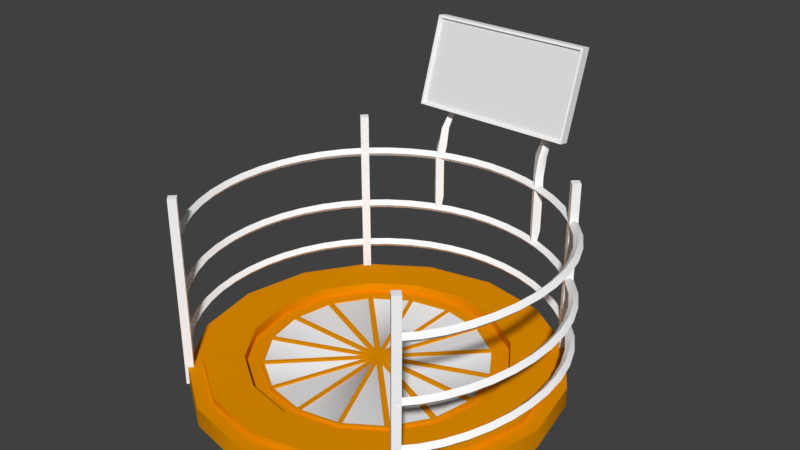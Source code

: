 # Source: Teleportation_pad1_1_.blend  (saved by Blender 2.78.0; exported with 4.5.12 LTS)
import bpy
from mathutils import Matrix  # noqa: F401  (used for matrix-valued properties, if any)

bpy.ops.wm.read_factory_settings(use_empty=True)
scene = bpy.context.scene
scene.name = 'Scene'

# ---- collections
col_collection_1 = bpy.data.collections.new('Collection 1'); scene.collection.children.link(col_collection_1)

# ---- materials (node trees are filled in below, after node groups)
mat_screen_frame = bpy.data.materials.new('Screen_Frame')
mat_screen_frame.alpha_threshold = 0.0
mat_screen_frame.use_transparent_shadow = False
mat_screen_frame.diffuse_color = (1.0, 1.0, 1.0, 1.0)
mat_screen_frame.roughness = 0.5
mat_screen = bpy.data.materials.new('Screen')
mat_screen.alpha_threshold = 0.0
mat_screen.use_transparent_shadow = False
mat_screen.roughness = 0.5
mat_tubing = bpy.data.materials.new('Tubing')
mat_tubing.alpha_threshold = 0.0
mat_tubing.use_transparent_shadow = False
mat_tubing.diffuse_color = (1.0, 1.0, 1.0, 1.0)
mat_tubing.roughness = 0.5
mat_tubing.specular_intensity = 1.0
mat_platform = bpy.data.materials.new('platform')
mat_platform.alpha_threshold = 0.0
mat_platform.use_transparent_shadow = False
mat_platform.diffuse_color = (0.8, 0.2911, 0.0, 1.0)
mat_platform.roughness = 0.5
mat_platform.specular_intensity = 1.0
mat_lights = bpy.data.materials.new('Lights')
mat_lights.alpha_threshold = 0.0
mat_lights.use_transparent_shadow = False
mat_lights.roughness = 0.5

# ---- material node trees

# ---- world
world_world = bpy.data.worlds.new('World'); scene.world = world_world
world_world.color = (0.05088, 0.05088, 0.05088)
world_world.use_sun_shadow = False
world_world.sun_shadow_jitter_overblur = 0.0
world_world.cycles.sampling_method = 'MANUAL'

# ---- meshes
me_cube_001 = bpy.data.meshes.new('Cube.001')
me_cube_001.from_pydata([(-0.3996, -0.0712, -0.207), (-0.3996, 0.03162, 0.2148), (-0.4119, -0.03371, -0.2288), (-0.4119, 0.07492, 0.2168), (0.3996, -0.0712, -0.207), (0.3996, 0.03162, 0.2148), (0.4119, -0.03371, -0.2288), (0.4119, 0.07492, 0.2168), (-0.4119, -0.07411, -0.2189), (-0.4119, 0.03453, 0.2267), (0.4119, 0.03453, 0.2267), (0.4119, -0.07411, -0.2189), (-0.3996, -0.06165, -0.2093), (-0.3996, 0.04117, 0.2124), (0.3996, 0.04117, 0.2124), (0.3996, -0.06165, -0.2093)], [], [(8, 9, 3, 2), (2, 3, 7, 6), (6, 7, 10, 11), (0, 4, 15, 12), (2, 6, 11, 8), (7, 3, 9, 10), (0, 1, 9, 8), (5, 4, 11, 10), (4, 0, 8, 11), (1, 5, 10, 9), (15, 14, 13, 12), (1, 0, 12, 13), (5, 1, 13, 14), (4, 5, 14, 15)])
me_cube_001.polygons.foreach_set('material_index', [0, 0, 0, 0, 0, 0, 0, 0, 0, 0, 1, 0, 0, 0])
me_cube_001.materials.append(mat_screen_frame)
me_cube_001.materials.append(mat_screen)
me_cube_001.use_remesh_preserve_volume = False
me_cube_001.use_remesh_preserve_attributes = False
me_cube_001.use_mirror_vertex_groups = False
me_cube_001.update()
me_mesh = bpy.data.meshes.new('Mesh')
me_mesh.from_pydata([(-0.2696, 0.8872, 0.9575), (-0.3033, 0.8699, 0.9511), (-0.3217, 0.9122, 0.9514), (-0.2926, 0.937, 0.9606), (-0.274, 0.8763, 0.8574), (-0.3042, 0.8453, 0.8567), (-0.3341, 0.8739, 0.8565), (-0.3042, 0.9051, 0.8576), (-0.2812, 0.8644, 0.7862), (-0.311, 0.8346, 0.7861), (-0.3407, 0.8644, 0.786), (-0.311, 0.8942, 0.7861), (-0.2809, 0.8644, 0.7111), (-0.3107, 0.8346, 0.711), (-0.3404, 0.8644, 0.7109), (-0.3107, 0.8942, 0.711), (-0.2805, 0.8644, 0.6358), (-0.3103, 0.8346, 0.6357), (-0.3401, 0.8644, 0.6356), (-0.3103, 0.8942, 0.6357), (-0.2801, 0.8644, 0.5604), (-0.3099, 0.8346, 0.5603), (-0.3396, 0.8644, 0.5602), (-0.3099, 0.8942, 0.5603), (-0.2909, 0.8547, 0.4851), (-0.3094, 0.8361, 0.4851), (-0.328, 0.8547, 0.485), (-0.3094, 0.8732, 0.4851), (-0.2853, 1.095, 1.225), (-0.2805, 1.07, 1.237), (-0.2977, 1.095, 1.245), (-0.3027, 1.12, 1.232), (-0.1627, 1.235, 1.271), (-0.15, 1.21, 1.284), (-0.1676, 1.235, 1.294), (-0.1804, 1.261, 1.28), (0.2703, 0.8895, 0.9575), (0.3025, 0.8695, 0.9511), (0.3243, 0.9101, 0.9514), (0.2973, 0.9372, 0.9606), (0.274, 0.8763, 0.8574), (0.3042, 0.8453, 0.8567), (0.3341, 0.8739, 0.8565), (0.3042, 0.9051, 0.8576), (0.2812, 0.8644, 0.7862), (0.311, 0.8346, 0.7861), (0.3407, 0.8644, 0.786), (0.311, 0.8942, 0.7861), (0.2809, 0.8644, 0.7111), (0.3107, 0.8346, 0.711), (0.3404, 0.8644, 0.7109), (0.3107, 0.8942, 0.711), (0.2805, 0.8644, 0.6358), (0.3103, 0.8346, 0.6357), (0.3401, 0.8644, 0.6356), (0.3103, 0.8942, 0.6357), (0.2801, 0.8644, 0.5604), (0.3099, 0.8346, 0.5603), (0.3396, 0.8644, 0.5602), (0.3099, 0.8942, 0.5603), (0.2909, 0.8547, 0.4851), (0.3094, 0.8361, 0.4851), (0.328, 0.8547, 0.485), (0.3094, 0.8732, 0.4851), (0.2853, 1.095, 1.225), (0.2805, 1.07, 1.237), (0.2977, 1.095, 1.245), (0.3027, 1.12, 1.232), (0.1627, 1.235, 1.271), (0.15, 1.21, 1.284), (0.1676, 1.235, 1.294), (0.1804, 1.261, 1.28), (3.871e-10, 1.235, 1.271), (3.871e-10, 1.235, 1.294), (3.871e-10, 1.261, 1.28), (-0.6554, -0.6472, 0.5097), (-0.6389, -0.6311, 0.4867), (-0.6554, -0.6472, 0.4637), (-0.6718, -0.6632, 0.4867), (-0.7347, -0.5539, 0.5097), (-0.7162, -0.5402, 0.4867), (-0.7347, -0.5539, 0.4637), (-0.7532, -0.5676, 0.4867), (-0.7994, -0.4525, 0.5097), (-0.7793, -0.4414, 0.4867), (-0.7994, -0.4525, 0.4637), (-0.8196, -0.4635, 0.4867), (-0.8496, -0.3445, 0.5097), (-0.8282, -0.3362, 0.4867), (-0.8496, -0.3445, 0.4637), (-0.871, -0.3529, 0.4867), (-0.8852, -0.2318, 0.5097), (-0.8629, -0.2263, 0.4867), (-0.8852, -0.2318, 0.4637), (-0.9075, -0.2373, 0.4867), (-0.9063, -0.1158, 0.5097), (-0.8834, -0.1131, 0.4867), (-0.9063, -0.1158, 0.4637), (-0.9291, -0.1185, 0.4867), (-0.9128, 0.001661, 0.5097), (-0.8898, 0.00152, 0.4867), (-0.9128, 0.001661, 0.4637), (-0.9358, 0.001801, 0.4867), (-0.9049, 0.1191, 0.5097), (-0.8821, 0.1161, 0.4867), (-0.9049, 0.1191, 0.4637), (-0.9277, 0.1221, 0.4867), (-0.8824, 0.2348, 0.5097), (-0.8601, 0.229, 0.4867), (-0.8824, 0.2348, 0.4637), (-0.9046, 0.2406, 0.4867), (-0.8454, 0.3471, 0.5097), (-0.8241, 0.3385, 0.4867), (-0.8454, 0.3471, 0.4637), (-0.8667, 0.3557, 0.4867), (-0.7939, 0.4544, 0.5097), (-0.7739, 0.4431, 0.4867), (-0.7939, 0.4544, 0.4637), (-0.8139, 0.4657, 0.4867), (-0.728, 0.555, 0.5097), (-0.7096, 0.5412, 0.4867), (-0.728, 0.555, 0.4637), (-0.7463, 0.5689, 0.4867), (-0.6475, 0.6474, 0.5097), (-0.6313, 0.6311, 0.4867), (-0.6475, 0.6474, 0.4637), (-0.6638, 0.6636, 0.4867), (-0.5556, 0.7278, 0.5097), (-0.5416, 0.7095, 0.4867), (-0.5556, 0.7278, 0.4637), (-0.5695, 0.7461, 0.4867), (-0.4559, 0.7937, 0.5097), (-0.4445, 0.7737, 0.4867), (-0.4559, 0.7937, 0.4637), (-0.4673, 0.8137, 0.4867), (-0.3499, 0.8451, 0.5097), (-0.3413, 0.8238, 0.4867), (-0.3499, 0.8451, 0.4637), (-0.3586, 0.8664, 0.4867), (-0.239, 0.8819, 0.5097), (-0.2332, 0.8596, 0.4867), (-0.239, 0.8819, 0.4637), (-0.2449, 0.9041, 0.4867), (-0.1247, 0.904, 0.5097), (-0.1218, 0.8812, 0.4867), (-0.1247, 0.904, 0.4637), (-0.1276, 0.9268, 0.4867), (-0.008255, 0.9115, 0.5097), (-0.00824, 0.8885, 0.4867), (-0.008255, 0.9115, 0.4637), (-0.00827, 0.9345, 0.4867), (0.1088, 0.9041, 0.5097), (0.106, 0.8813, 0.4867), (0.1088, 0.9041, 0.4637), (0.1117, 0.927, 0.4867), (0.2252, 0.882, 0.5097), (0.2195, 0.8597, 0.4867), (0.2252, 0.882, 0.4637), (0.2309, 0.9043, 0.4867), (0.3394, 0.845, 0.5097), (0.331, 0.8236, 0.4867), (0.3394, 0.845, 0.4637), (0.3478, 0.8664, 0.4867), (0.45, 0.7931, 0.5097), (0.439, 0.773, 0.4867), (0.45, 0.7931, 0.4637), (0.4611, 0.8133, 0.4867), (0.5557, 0.7263, 0.5097), (0.5422, 0.7077, 0.4867), (0.5557, 0.7263, 0.4637), (0.5692, 0.7449, 0.4867), (0.655, 0.6445, 0.5097), (0.6391, 0.6279, 0.4867), (0.655, 0.6445, 0.4637), (0.671, 0.661, 0.4867), (0.7404, 0.5488, 0.5097), (0.722, 0.535, 0.4867), (0.7404, 0.5488, 0.4637), (0.7589, 0.5625, 0.4867), (0.8062, 0.4422, 0.5097), (0.7857, 0.4317, 0.4867), (0.8062, 0.4422, 0.4637), (0.8267, 0.4526, 0.4867), (0.8536, 0.3273, 0.5097), (0.8318, 0.3201, 0.4867), (0.8536, 0.3273, 0.4637), (0.8754, 0.3345, 0.4867), (0.8838, 0.2068, 0.5097), (0.8612, 0.2027, 0.4867), (0.8838, 0.2068, 0.4637), (0.9064, 0.211, 0.4867), (0.8981, 0.08332, 0.5097), (0.8751, 0.08204, 0.4867), (0.8981, 0.08332, 0.4637), (0.921, 0.08459, 0.4867), (0.8976, -0.04061, 0.5097), (0.8746, -0.03925, 0.4867), (0.8976, -0.04061, 0.4637), (0.9205, -0.04196, 0.4867), (0.8836, -0.1623, 0.5097), (0.8609, -0.1585, 0.4867), (0.8836, -0.1623, 0.4637), (0.9063, -0.1662, 0.4867), (0.8574, -0.2792, 0.5097), (0.8352, -0.273, 0.4867), (0.8574, -0.2792, 0.4637), (0.8795, -0.2854, 0.4867), (0.8201, -0.3886, 0.5097), (0.7988, -0.38, 0.4867), (0.8201, -0.3886, 0.4637), (0.8414, -0.3973, 0.4867), (0.773, -0.488, 0.5097), (0.7529, -0.4768, 0.4867), (0.773, -0.488, 0.4637), (0.7931, -0.4991, 0.4867), (0.7173, -0.5746, 0.5097), (0.6989, -0.5607, 0.4867), (0.7173, -0.5746, 0.4637), (0.7356, -0.5885, 0.4867), (0.6542, -0.6459, 0.5097), (0.6384, -0.6292, 0.4867), (0.6542, -0.6459, 0.4637), (0.67, -0.6626, 0.4867), (-0.6554, -0.6472, 0.8181), (-0.6389, -0.6311, 0.7951), (-0.6554, -0.6472, 0.7721), (-0.6718, -0.6632, 0.7951), (-0.7347, -0.5539, 0.8181), (-0.7162, -0.5402, 0.7951), (-0.7347, -0.5539, 0.7721), (-0.7532, -0.5676, 0.7951), (-0.7994, -0.4525, 0.8181), (-0.7793, -0.4414, 0.7951), (-0.7994, -0.4525, 0.7721), (-0.8196, -0.4635, 0.7951), (-0.8496, -0.3445, 0.8181), (-0.8282, -0.3362, 0.7951), (-0.8496, -0.3445, 0.7721), (-0.871, -0.3529, 0.7951), (-0.8852, -0.2318, 0.8181), (-0.8629, -0.2263, 0.7951), (-0.8852, -0.2318, 0.7721), (-0.9075, -0.2373, 0.7951), (-0.9063, -0.1158, 0.8181), (-0.8834, -0.1131, 0.7951), (-0.9063, -0.1158, 0.7721), (-0.9291, -0.1185, 0.7951), (-0.9128, 0.001661, 0.8181), (-0.8898, 0.00152, 0.7951), (-0.9128, 0.001661, 0.7721), (-0.9358, 0.001801, 0.7951), (-0.9049, 0.1191, 0.8181), (-0.8821, 0.1161, 0.7951), (-0.9049, 0.1191, 0.7721), (-0.9277, 0.1221, 0.7951), (-0.8824, 0.2348, 0.8181), (-0.8601, 0.229, 0.7951), (-0.8824, 0.2348, 0.7721), (-0.9046, 0.2406, 0.7951), (-0.8454, 0.3471, 0.8181), (-0.8241, 0.3385, 0.7951), (-0.8454, 0.3471, 0.7721), (-0.8667, 0.3557, 0.7951), (-0.7939, 0.4544, 0.8181), (-0.7739, 0.4431, 0.7951), (-0.7939, 0.4544, 0.7721), (-0.8139, 0.4657, 0.7951), (-0.728, 0.555, 0.8181), (-0.7096, 0.5412, 0.7951), (-0.728, 0.555, 0.7721), (-0.7463, 0.5689, 0.7951), (-0.6475, 0.6474, 0.8181), (-0.6313, 0.6311, 0.7951), (-0.6475, 0.6474, 0.7721), (-0.6638, 0.6636, 0.7951), (-0.5556, 0.7278, 0.8181), (-0.5416, 0.7095, 0.7951), (-0.5556, 0.7278, 0.7721), (-0.5695, 0.7461, 0.7951), (-0.4559, 0.7937, 0.8181), (-0.4445, 0.7737, 0.7951), (-0.4559, 0.7937, 0.7721), (-0.4673, 0.8137, 0.7951), (-0.3499, 0.8451, 0.8181), (-0.3413, 0.8238, 0.7951), (-0.3499, 0.8451, 0.7721), (-0.3586, 0.8664, 0.7951), (-0.239, 0.8819, 0.8181), (-0.2332, 0.8596, 0.7951), (-0.239, 0.8819, 0.7721), (-0.2449, 0.9041, 0.7951), (-0.1247, 0.904, 0.8181), (-0.1218, 0.8812, 0.7951), (-0.1247, 0.904, 0.7721), (-0.1276, 0.9268, 0.7951), (-0.008255, 0.9115, 0.8181), (-0.00824, 0.8885, 0.7951), (-0.008255, 0.9115, 0.7721), (-0.00827, 0.9345, 0.7951), (0.1088, 0.9041, 0.8181), (0.106, 0.8813, 0.7951), (0.1088, 0.9041, 0.7721), (0.1117, 0.927, 0.7951), (0.2252, 0.882, 0.8181), (0.2195, 0.8597, 0.7951), (0.2252, 0.882, 0.7721), (0.2309, 0.9043, 0.7951), (0.3394, 0.845, 0.8181), (0.331, 0.8236, 0.7951), (0.3394, 0.845, 0.7721), (0.3478, 0.8664, 0.7951), (0.45, 0.7931, 0.8181), (0.439, 0.773, 0.7951), (0.45, 0.7931, 0.7721), (0.4611, 0.8133, 0.7951), (0.5557, 0.7263, 0.8181), (0.5422, 0.7077, 0.7951), (0.5557, 0.7263, 0.7721), (0.5692, 0.7449, 0.7951), (0.655, 0.6445, 0.8181), (0.6391, 0.6279, 0.7951), (0.655, 0.6445, 0.7721), (0.671, 0.661, 0.7951), (0.7404, 0.5488, 0.8181), (0.722, 0.535, 0.7951), (0.7404, 0.5488, 0.7721), (0.7589, 0.5625, 0.7951), (0.8062, 0.4422, 0.8181), (0.7857, 0.4317, 0.7951), (0.8062, 0.4422, 0.7721), (0.8267, 0.4526, 0.7951), (0.8536, 0.3273, 0.8181), (0.8318, 0.3201, 0.7951), (0.8536, 0.3273, 0.7721), (0.8754, 0.3345, 0.7951), (0.8838, 0.2068, 0.8181), (0.8612, 0.2027, 0.7951), (0.8838, 0.2068, 0.7721), (0.9064, 0.211, 0.7951), (0.8981, 0.08332, 0.8181), (0.8751, 0.08204, 0.7951), (0.8981, 0.08332, 0.7721), (0.921, 0.08459, 0.7951), (0.8976, -0.04061, 0.8181), (0.8746, -0.03925, 0.7951), (0.8976, -0.04061, 0.7721), (0.9205, -0.04196, 0.7951), (0.8836, -0.1623, 0.8181), (0.8609, -0.1585, 0.7951), (0.8836, -0.1623, 0.7721), (0.9063, -0.1662, 0.7951), (0.8574, -0.2792, 0.8181), (0.8352, -0.273, 0.7951), (0.8574, -0.2792, 0.7721), (0.8795, -0.2854, 0.7951), (0.8201, -0.3886, 0.8181), (0.7988, -0.38, 0.7951), (0.8201, -0.3886, 0.7721), (0.8414, -0.3973, 0.7951), (0.773, -0.488, 0.8181), (0.7529, -0.4768, 0.7951), (0.773, -0.488, 0.7721), (0.7931, -0.4991, 0.7951), (0.7173, -0.5746, 0.8181), (0.6989, -0.5607, 0.7951), (0.7173, -0.5746, 0.7721), (0.7356, -0.5885, 0.7951), (0.6542, -0.6459, 0.8181), (0.6384, -0.6292, 0.7951), (0.6542, -0.6459, 0.7721), (0.67, -0.6626, 0.7951), (-0.6554, -0.6472, 0.2705), (-0.6389, -0.6311, 0.2475), (-0.6554, -0.6472, 0.2245), (-0.6718, -0.6632, 0.2475), (-0.7347, -0.5539, 0.2705), (-0.7162, -0.5402, 0.2475), (-0.7347, -0.5539, 0.2245), (-0.7532, -0.5676, 0.2475), (-0.7994, -0.4525, 0.2705), (-0.7793, -0.4414, 0.2475), (-0.7994, -0.4525, 0.2245), (-0.8196, -0.4635, 0.2475), (-0.8496, -0.3445, 0.2705), (-0.8282, -0.3362, 0.2475), (-0.8496, -0.3445, 0.2245), (-0.871, -0.3529, 0.2475), (-0.8852, -0.2318, 0.2705), (-0.8629, -0.2263, 0.2475), (-0.8852, -0.2318, 0.2245), (-0.9075, -0.2373, 0.2475), (-0.9063, -0.1158, 0.2705), (-0.8834, -0.1131, 0.2475), (-0.9063, -0.1158, 0.2245), (-0.9291, -0.1185, 0.2475), (-0.9128, 0.001661, 0.2705), (-0.8898, 0.00152, 0.2475), (-0.9128, 0.001661, 0.2245), (-0.9358, 0.001801, 0.2475), (-0.9049, 0.1191, 0.2705), (-0.8821, 0.1161, 0.2475), (-0.9049, 0.1191, 0.2245), (-0.9277, 0.1221, 0.2475), (-0.8824, 0.2348, 0.2705), (-0.8601, 0.229, 0.2475), (-0.8824, 0.2348, 0.2245), (-0.9046, 0.2406, 0.2475), (-0.8454, 0.3471, 0.2705), (-0.8241, 0.3385, 0.2475), (-0.8454, 0.3471, 0.2245), (-0.8667, 0.3557, 0.2475), (-0.7939, 0.4544, 0.2705), (-0.7739, 0.4431, 0.2475), (-0.7939, 0.4544, 0.2245), (-0.8139, 0.4657, 0.2475), (-0.728, 0.555, 0.2705), (-0.7096, 0.5412, 0.2475), (-0.728, 0.555, 0.2245), (-0.7463, 0.5689, 0.2475), (-0.6475, 0.6474, 0.2705), (-0.6313, 0.6311, 0.2475), (-0.6475, 0.6474, 0.2245), (-0.6638, 0.6636, 0.2475), (-0.5556, 0.7278, 0.2705), (-0.5416, 0.7095, 0.2475), (-0.5556, 0.7278, 0.2245), (-0.5695, 0.7461, 0.2475), (-0.4559, 0.7937, 0.2705), (-0.4445, 0.7737, 0.2475), (-0.4559, 0.7937, 0.2245), (-0.4673, 0.8137, 0.2475), (-0.3499, 0.8451, 0.2705), (-0.3413, 0.8238, 0.2475), (-0.3499, 0.8451, 0.2245), (-0.3586, 0.8664, 0.2475), (-0.239, 0.8819, 0.2705), (-0.2332, 0.8596, 0.2475), (-0.239, 0.8819, 0.2245), (-0.2449, 0.9041, 0.2475), (-0.1247, 0.904, 0.2705), (-0.1218, 0.8812, 0.2475), (-0.1247, 0.904, 0.2245), (-0.1276, 0.9268, 0.2475), (-0.008255, 0.9115, 0.2705), (-0.00824, 0.8885, 0.2475), (-0.008255, 0.9115, 0.2245), (-0.00827, 0.9345, 0.2475), (0.1088, 0.9041, 0.2705), (0.106, 0.8813, 0.2475), (0.1088, 0.9041, 0.2245), (0.1117, 0.927, 0.2475), (0.2252, 0.882, 0.2705), (0.2195, 0.8597, 0.2475), (0.2252, 0.882, 0.2245), (0.2309, 0.9043, 0.2475), (0.3394, 0.845, 0.2705), (0.331, 0.8236, 0.2475), (0.3394, 0.845, 0.2245), (0.3478, 0.8664, 0.2475), (0.45, 0.7931, 0.2705), (0.439, 0.773, 0.2475), (0.45, 0.7931, 0.2245), (0.4611, 0.8133, 0.2475), (0.5557, 0.7263, 0.2705), (0.5422, 0.7077, 0.2475), (0.5557, 0.7263, 0.2245), (0.5692, 0.7449, 0.2475), (0.655, 0.6445, 0.2705), (0.6391, 0.6279, 0.2475), (0.655, 0.6445, 0.2245), (0.671, 0.661, 0.2475), (0.7404, 0.5488, 0.2705), (0.722, 0.535, 0.2475), (0.7404, 0.5488, 0.2245), (0.7589, 0.5625, 0.2475), (0.8062, 0.4422, 0.2705), (0.7857, 0.4317, 0.2475), (0.8062, 0.4422, 0.2245), (0.8267, 0.4526, 0.2475), (0.8536, 0.3273, 0.2705), (0.8318, 0.3201, 0.2475), (0.8536, 0.3273, 0.2245), (0.8754, 0.3345, 0.2475), (0.8838, 0.2068, 0.2705), (0.8612, 0.2027, 0.2475), (0.8838, 0.2068, 0.2245), (0.9064, 0.211, 0.2475), (0.8981, 0.08332, 0.2705), (0.8751, 0.08204, 0.2475), (0.8981, 0.08332, 0.2245), (0.921, 0.08459, 0.2475), (0.8976, -0.04061, 0.2705), (0.8746, -0.03925, 0.2475), (0.8976, -0.04061, 0.2245), (0.9205, -0.04196, 0.2475), (0.8836, -0.1623, 0.2705), (0.8609, -0.1585, 0.2475), (0.8836, -0.1623, 0.2245), (0.9063, -0.1662, 0.2475), (0.8574, -0.2792, 0.2705), (0.8352, -0.273, 0.2475), (0.8574, -0.2792, 0.2245), (0.8795, -0.2854, 0.2475), (0.8201, -0.3886, 0.2705), (0.7988, -0.38, 0.2475), (0.8201, -0.3886, 0.2245), (0.8414, -0.3973, 0.2475), (0.773, -0.488, 0.2705), (0.7529, -0.4768, 0.2475), (0.773, -0.488, 0.2245), (0.7931, -0.4991, 0.2475), (0.7173, -0.5746, 0.2705), (0.6989, -0.5607, 0.2475), (0.7173, -0.5746, 0.2245), (0.7356, -0.5885, 0.2475), (0.6542, -0.6459, 0.2705), (0.6384, -0.6292, 0.2475), (0.6542, -0.6459, 0.2245), (0.67, -0.6626, 0.2475), (-0.6184, 0.6458, 1.0), (-0.6481, 0.616, 1.0), (-0.6779, 0.6458, 1.0), (-0.6481, 0.6756, 1.0), (-0.6183, 0.6458, 0.9257), (-0.6481, 0.616, 0.9256), (-0.6779, 0.6458, 0.9256), (-0.6481, 0.6756, 0.9256), (-0.6181, 0.6458, 0.8509), (-0.6479, 0.616, 0.8508), (-0.6777, 0.6458, 0.8508), (-0.6479, 0.6756, 0.8508), (-0.6178, 0.6458, 0.7758), (-0.6476, 0.616, 0.7757), (-0.6774, 0.6458, 0.7756), (-0.6476, 0.6756, 0.7757), (-0.6174, 0.6458, 0.7005), (-0.6472, 0.616, 0.7004), (-0.677, 0.6458, 0.7003), (-0.6472, 0.6756, 0.7004), (-0.617, 0.6458, 0.6251), (-0.6468, 0.616, 0.625), (-0.6766, 0.6458, 0.6249), (-0.6468, 0.6756, 0.625), (-0.6166, 0.6458, 0.5499), (-0.6463, 0.616, 0.5498), (-0.6761, 0.6458, 0.5497), (-0.6463, 0.6756, 0.5498), (-0.6161, 0.6458, 0.4748), (-0.6459, 0.616, 0.4747), (-0.6757, 0.6458, 0.4746), (-0.6459, 0.6756, 0.4747), (-0.6157, 0.6458, 0.4002), (-0.6455, 0.616, 0.4001), (-0.6752, 0.6458, 0.4), (-0.6455, 0.6756, 0.4001), (-0.6153, 0.6458, 0.326), (-0.6451, 0.616, 0.3259), (-0.6749, 0.6458, 0.3258), (-0.6451, 0.6756, 0.3259), (-0.615, 0.6458, 0.2524), (-0.6448, 0.616, 0.2524), (-0.6746, 0.6458, 0.2523), (-0.6448, 0.6756, 0.2524), (-0.6148, 0.6458, 0.1796), (-0.6446, 0.616, 0.1796), (-0.6744, 0.6458, 0.1796), (-0.6446, 0.6756, 0.1796), (-0.6148, 0.6458, 0.005385), (-0.6445, 0.616, 0.005385), (-0.6743, 0.6458, 0.005385), (-0.6445, 0.6756, 0.005385), (0.6202, 0.6491, 1.0), (0.6499, 0.6193, 1.0), (0.6797, 0.6491, 1.0), (0.6499, 0.6789, 1.0), (0.6201, 0.6491, 0.9257), (0.6499, 0.6193, 0.9256), (0.6796, 0.6491, 0.9256), (0.6499, 0.6789, 0.9256), (0.6199, 0.6491, 0.8509), (0.6497, 0.6193, 0.8508), (0.6794, 0.6491, 0.8508), (0.6497, 0.6789, 0.8508), (0.6196, 0.6491, 0.7758), (0.6494, 0.6193, 0.7757), (0.6791, 0.6491, 0.7756), (0.6494, 0.6789, 0.7757), (0.6192, 0.6491, 0.7005), (0.649, 0.6193, 0.7004), (0.6788, 0.6491, 0.7003), (0.649, 0.6789, 0.7004), (0.6188, 0.6491, 0.6251), (0.6486, 0.6193, 0.625), (0.6783, 0.6491, 0.6249), (0.6486, 0.6789, 0.625), (0.6183, 0.6491, 0.5499), (0.6481, 0.6193, 0.5498), (0.6779, 0.6491, 0.5497), (0.6481, 0.6789, 0.5498), (0.6179, 0.6491, 0.4748), (0.6477, 0.6193, 0.4747), (0.6774, 0.6491, 0.4746), (0.6477, 0.6789, 0.4747), (0.6175, 0.6491, 0.4002), (0.6473, 0.6193, 0.4001), (0.677, 0.6491, 0.4), (0.6473, 0.6789, 0.4001), (0.6171, 0.6491, 0.326), (0.6469, 0.6193, 0.3259), (0.6766, 0.6491, 0.3258), (0.6469, 0.6789, 0.3259), (0.6168, 0.6491, 0.2524), (0.6466, 0.6193, 0.2524), (0.6764, 0.6491, 0.2523), (0.6466, 0.6789, 0.2524), (0.6166, 0.6491, 0.1796), (0.6464, 0.6193, 0.1796), (0.6762, 0.6491, 0.1796), (0.6464, 0.6789, 0.1796), (0.6165, 0.6491, 0.005385), (0.6463, 0.6193, 0.005385), (0.6761, 0.6491, 0.005385), (0.6463, 0.6789, 0.005385), (-0.6256, -0.6473, 1.0), (-0.6554, -0.6175, 1.0), (-0.6852, -0.6473, 1.0), (-0.6554, -0.6771, 1.0), (-0.6256, -0.6473, 0.9257), (-0.6553, -0.6175, 0.9256), (-0.6851, -0.6473, 0.9256), (-0.6553, -0.6771, 0.9256), (-0.6254, -0.6473, 0.8509), (-0.6551, -0.6175, 0.8508), (-0.6849, -0.6473, 0.8508), (-0.6551, -0.6771, 0.8508), (-0.6251, -0.6473, 0.7758), (-0.6548, -0.6175, 0.7757), (-0.6846, -0.6473, 0.7756), (-0.6548, -0.6771, 0.7757), (-0.6247, -0.6473, 0.7005), (-0.6545, -0.6175, 0.7004), (-0.6842, -0.6473, 0.7003), (-0.6545, -0.6771, 0.7004), (-0.6243, -0.6473, 0.6251), (-0.654, -0.6175, 0.625), (-0.6838, -0.6473, 0.6249), (-0.654, -0.6771, 0.625), (-0.6238, -0.6473, 0.5499), (-0.6536, -0.6175, 0.5498), (-0.6834, -0.6473, 0.5497), (-0.6536, -0.6771, 0.5498), (-0.6234, -0.6473, 0.4748), (-0.6531, -0.6175, 0.4747), (-0.6829, -0.6473, 0.4746), (-0.6531, -0.6771, 0.4747), (-0.623, -0.6473, 0.4002), (-0.6527, -0.6175, 0.4001), (-0.6825, -0.6473, 0.4), (-0.6527, -0.6771, 0.4001), (-0.6226, -0.6473, 0.326), (-0.6524, -0.6175, 0.3259), (-0.6821, -0.6473, 0.3258), (-0.6524, -0.6771, 0.3259), (-0.6223, -0.6473, 0.2524), (-0.6521, -0.6175, 0.2524), (-0.6818, -0.6473, 0.2523), (-0.6521, -0.6771, 0.2524), (-0.6221, -0.6473, 0.1796), (-0.6519, -0.6175, 0.1796), (-0.6816, -0.6473, 0.1796), (-0.6519, -0.6771, 0.1796), (-0.622, -0.6473, 0.005385), (-0.6518, -0.6175, 0.005385), (-0.6816, -0.6473, 0.005385), (-0.6518, -0.6771, 0.005385), (0.6256, -0.6473, 1.0), (0.6554, -0.6175, 1.0), (0.6852, -0.6473, 1.0), (0.6554, -0.6771, 1.0), (0.6256, -0.6473, 0.9257), (0.6553, -0.6175, 0.9256), (0.6851, -0.6473, 0.9256), (0.6553, -0.6771, 0.9256), (0.6254, -0.6473, 0.8509), (0.6551, -0.6175, 0.8508), (0.6849, -0.6473, 0.8508), (0.6551, -0.6771, 0.8508), (0.6251, -0.6473, 0.7758), (0.6548, -0.6175, 0.7757), (0.6846, -0.6473, 0.7756), (0.6548, -0.6771, 0.7757), (0.6247, -0.6473, 0.7005), (0.6545, -0.6175, 0.7004), (0.6842, -0.6473, 0.7003), (0.6545, -0.6771, 0.7004), (0.6243, -0.6473, 0.6251), (0.654, -0.6175, 0.625), (0.6838, -0.6473, 0.6249), (0.654, -0.6771, 0.625), (0.6238, -0.6473, 0.5499), (0.6536, -0.6175, 0.5498), (0.6834, -0.6473, 0.5497), (0.6536, -0.6771, 0.5498), (0.6234, -0.6473, 0.4748), (0.6531, -0.6175, 0.4747), (0.6829, -0.6473, 0.4746), (0.6531, -0.6771, 0.4747), (0.623, -0.6473, 0.4002), (0.6527, -0.6175, 0.4001), (0.6825, -0.6473, 0.4), (0.6527, -0.6771, 0.4001), (0.6226, -0.6473, 0.326), (0.6524, -0.6175, 0.3259), (0.6821, -0.6473, 0.3258), (0.6524, -0.6771, 0.3259), (0.6223, -0.6473, 0.2524), (0.6521, -0.6175, 0.2524), (0.6818, -0.6473, 0.2523), (0.6521, -0.6771, 0.2524), (0.6221, -0.6473, 0.1796), (0.6519, -0.6175, 0.1796), (0.6816, -0.6473, 0.1796), (0.6519, -0.6771, 0.1796), (0.622, -0.6473, 0.005385), (0.6518, -0.6175, 0.005385), (0.6816, -0.6473, 0.005385), (0.6518, -0.6771, 0.005385), (-3.947e-09, 0.9286, 0.0), (-0.3554, 0.8579, 0.0), (-0.6566, 0.6566, 0.0), (-0.8579, 0.3554, 0.0), (-0.9286, -1.754e-10, 0.0), (-0.8579, -0.3554, 0.0), (-0.6566, -0.6566, 0.0), (-0.3554, -0.8579, 0.0), (-1.441e-07, -0.9286, 0.0), (0.3554, -0.8579, 0.0), (0.6566, -0.6566, 0.0), (0.8579, -0.3554, 0.0), (0.9286, -1.754e-10, 0.0), (0.8579, 0.3554, 0.0), (0.6566, 0.6566, 0.0), (0.3554, 0.8579, 0.0), (-3.947e-09, 0.9286, 0.1015), (-0.3554, 0.8579, 0.1015), (-0.6566, 0.6566, 0.1015), (-0.8579, 0.3554, 0.1015), (-0.9286, -1.754e-10, 0.1015), (-0.8579, -0.3554, 0.1015), (-0.6566, -0.6566, 0.1015), (-0.3554, -0.8579, 0.1015), (-1.441e-07, -0.9286, 0.1015), (0.3554, -0.8579, 0.1015), (0.6566, -0.6566, 0.1015), (0.8579, -0.3554, 0.1015), (0.9286, -1.754e-10, 0.1015), (0.8579, 0.3554, 0.1015), (0.6566, 0.6566, 0.1015), (0.3554, 0.8579, 0.1015), (-3.082e-09, 0.8501, 0.1015), (-0.3253, 0.7854, 0.1015), (-0.6011, 0.6011, 0.1015), (-0.7854, 0.3253, 0.1015), (-0.8501, -1.754e-10, 0.1015), (-0.7854, -0.3253, 0.1015), (-0.6011, -0.6011, 0.1015), (-0.3253, -0.7854, 0.1015), (-1.319e-07, -0.8501, 0.1015), (0.3253, -0.7854, 0.1015), (0.6011, -0.6011, 0.1015), (0.7854, -0.3253, 0.1015), (0.8501, -1.754e-10, 0.1015), (0.7854, 0.3253, 0.1015), (0.6011, 0.6011, 0.1015), (0.3253, 0.7854, 0.1015), (3.757e-08, 0.6528, 0.1359), (-0.2498, 0.6031, 0.1359), (-0.4616, 0.4616, 0.1359), (-0.6031, 0.2498, 0.1359), (-0.6528, -1.754e-10, 0.1359), (-0.6031, -0.2498, 0.1359), (-0.4616, -0.4616, 0.1359), (-0.2498, -0.6031, 0.1359), (-1.155e-07, -0.6528, 0.1359), (0.2498, -0.6031, 0.1359), (0.4616, -0.4616, 0.1359), (0.6031, -0.2498, 0.1359), (0.6528, -1.754e-10, 0.1359), (0.6031, 0.2498, 0.1359), (0.4616, 0.4616, 0.1359), (0.2498, 0.6031, 0.1359), (-0.3253, 0.7854, 0.1359), (-3.082e-09, 0.8501, 0.1359), (-0.6011, 0.6011, 0.1359), (-0.7854, 0.3253, 0.1359), (-0.8501, -1.754e-10, 0.1359), (-0.7854, -0.3253, 0.1359), (-0.6011, -0.6011, 0.1359), (-0.3253, -0.7854, 0.1359), (-1.319e-07, -0.8501, 0.1359), (0.3253, -0.7854, 0.1359), (0.6011, -0.6011, 0.1359), (0.7854, -0.3253, 0.1359), (0.8501, -1.754e-10, 0.1359), (0.7854, 0.3253, 0.1359), (0.6011, 0.6011, 0.1359), (0.3253, 0.7854, 0.1359), (3.757e-08, 0.6528, 0.0843), (-5.584e-08, -1.754e-10, 0.0843), (-0.2498, 0.6031, 0.0843), (0.2498, 0.6031, 0.0843), (-1.155e-07, -0.6528, 0.0843), (0.2498, -0.6031, 0.0843), (-0.4616, 0.4616, 0.0843), (0.4616, -0.4616, 0.0843), (-0.6031, 0.2498, 0.0843), (0.6031, -0.2498, 0.0843), (-0.6528, -1.754e-10, 0.0843), (0.6528, -1.754e-10, 0.0843), (-0.6031, -0.2498, 0.0843), (0.6031, 0.2498, 0.0843), (-0.4616, -0.4616, 0.0843), (0.4616, 0.4616, 0.0843), (-0.2498, -0.6031, 0.0843), (2.608e-08, 0.5733, 0.06614), (-5.588e-08, 0.0, 0.06614), (-0.2194, 0.5297, 0.06614), (0.2194, 0.5297, 0.06614), (-1.08e-07, -0.5733, 0.06614), (0.2194, -0.5297, 0.06614), (-0.4054, 0.4054, 0.06614), (0.4054, -0.4054, 0.06614), (-0.5297, 0.2194, 0.06614), (0.5297, -0.2194, 0.06614), (-0.5733, 0.0, 0.06614), (0.5733, 0.0, 0.06614), (-0.5297, -0.2194, 0.06614), (0.5297, 0.2194, 0.06614), (-0.4054, -0.4054, 0.06614), (0.4054, 0.4054, 0.06614), (-0.2194, -0.5297, 0.06614), (2.608e-08, 0.5733, 0.1003), (-5.588e-08, 0.0, 0.1003), (-0.2194, 0.5297, 0.1003), (0.2194, 0.5297, 0.1003), (-1.08e-07, -0.5733, 0.1003), (0.2194, -0.5297, 0.1003), (-0.4054, 0.4054, 0.1003), (0.4054, -0.4054, 0.1003), (-0.5297, 0.2194, 0.1003), (0.5297, -0.2194, 0.1003), (-0.5733, 0.0, 0.1003), (0.5733, 0.0, 0.1003), (-0.5297, -0.2194, 0.1003), (0.5297, 0.2194, 0.1003), (-0.4054, -0.4054, 0.1003), (0.4054, 0.4054, 0.1003), (-0.2194, -0.5297, 0.1003), (-0.2041, 0.5215, 0.1003), (-0.01098, 0.05519, 0.1003), (-0.01098, 0.5599, 0.1003), (0.01098, 0.5599, 0.1003), (0.01098, 0.05519, 0.1003), (0.2041, 0.5215, 0.1003), (0.2041, -0.5215, 0.1003), (0.01098, -0.05519, 0.1003), (0.01098, -0.5599, 0.1003), (-0.3882, 0.4037, 0.1003), (-0.03127, 0.04679, 0.1003), (-0.2244, 0.5131, 0.1003), (0.3882, -0.4037, 0.1003), (0.03127, -0.04679, 0.1003), (0.2244, -0.5131, 0.1003), (-0.5131, 0.2244, 0.1003), (-0.04679, 0.03127, 0.1003), (-0.4037, 0.3882, 0.1003), (0.5131, -0.2244, 0.1003), (0.04679, -0.03127, 0.1003), (0.4037, -0.3882, 0.1003), (-0.5599, 0.01098, 0.1003), (-0.05519, 0.01098, 0.1003), (-0.5215, 0.2041, 0.1003), (0.5599, -0.01098, 0.1003), (0.05519, -0.01098, 0.1003), (0.5215, -0.2041, 0.1003), (-0.5215, -0.2041, 0.1003), (-0.05519, -0.01098, 0.1003), (-0.5599, -0.01098, 0.1003), (0.5215, 0.2041, 0.1003), (0.05519, 0.01098, 0.1003), (0.5599, 0.01098, 0.1003), (-0.4037, -0.3882, 0.1003), (-0.04679, -0.03127, 0.1003), (-0.5131, -0.2244, 0.1003), (0.4037, 0.3882, 0.1003), (0.04679, 0.03127, 0.1003), (0.5131, 0.2244, 0.1003), (-0.2244, -0.5131, 0.1003), (-0.03127, -0.04679, 0.1003), (-0.3882, -0.4037, 0.1003), (0.2244, 0.5131, 0.1003), (0.03127, 0.04679, 0.1003), (0.3882, 0.4037, 0.1003), (-0.01098, -0.5599, 0.1003), (-0.01098, -0.05519, 0.1003), (-0.2041, -0.5215, 0.1003), (-0.01262, 0.04902, 0.09282), (-0.2058, 0.5153, 0.09282), (-0.01262, 0.5538, 0.09282), (0.009342, 0.5538, 0.09282), (0.009342, 0.04902, 0.09282), (0.2025, 0.5153, 0.09282), (0.009342, -0.06137, 0.09282), (0.2025, -0.5277, 0.09282), (0.009342, -0.5661, 0.09282), (-0.0329, 0.04061, 0.09282), (-0.3898, 0.3975, 0.09282), (-0.2261, 0.5069, 0.09282), (0.02963, -0.05297, 0.09282), (0.3865, -0.4099, 0.09282), (0.2228, -0.5193, 0.09282), (-0.04843, 0.02509, 0.09282), (-0.5148, 0.2182, 0.09282), (-0.4053, 0.382, 0.09282), (0.04516, -0.03744, 0.09282), (0.5115, -0.2306, 0.09282), (0.4021, -0.3944, 0.09282), (-0.05683, 0.004801, 0.09282), (-0.5616, 0.004801, 0.09282), (-0.5232, 0.198, 0.09282), (0.05356, -0.01716, 0.09282), (0.5583, -0.01716, 0.09282), (0.5199, -0.2103, 0.09282), (-0.05683, -0.01716, 0.09282), (-0.5232, -0.2103, 0.09282), (-0.5616, -0.01716, 0.09282), (0.05356, 0.004801, 0.09282), (0.5199, 0.198, 0.09282), (0.5583, 0.004801, 0.09282), (-0.04843, -0.03744, 0.09282), (-0.4053, -0.3944, 0.09282), (-0.5148, -0.2306, 0.09282), (0.04515, 0.02509, 0.09282), (0.4021, 0.382, 0.09282), (0.5115, 0.2182, 0.09282), (-0.0329, -0.05297, 0.09282), (-0.2261, -0.5193, 0.09282), (-0.3898, -0.4099, 0.09282), (0.2228, 0.5069, 0.09282), (0.02963, 0.04061, 0.09282), (0.3865, 0.3975, 0.09282), (-0.01262, -0.5661, 0.09282), (-0.01262, -0.06137, 0.09282), (-0.2058, -0.5277, 0.09282), (0.0902, 1.261, 1.28), (0.08382, 1.235, 1.294), (0.075, 1.21, 1.284), (0.08137, 1.235, 1.271), (-0.0902, 1.261, 1.28), (-0.08382, 1.235, 1.294), (-0.075, 1.21, 1.284), (-0.08137, 1.235, 1.271), (3.871e-10, 0.9635, 1.284), (3.871e-10, 0.9635, 1.294), (3.871e-10, 0.9635, 1.271), (-0.08382, 0.9635, 1.294), (-0.08137, 0.9635, 1.271), (0.08382, 0.9635, 1.294), (0.08137, 0.9635, 1.271), (0.075, 0.9635, 1.284), (-0.075, 0.9635, 1.284)], [], [(0, 4, 7, 3), (1, 5, 4, 0), (2, 6, 5, 1), (3, 7, 6, 2), (4, 8, 11, 7), (5, 9, 8, 4), (6, 10, 9, 5), (7, 11, 10, 6), (8, 12, 15, 11), (9, 13, 12, 8), (10, 14, 13, 9), (11, 15, 14, 10), (12, 16, 19, 15), (13, 17, 16, 12), (14, 18, 17, 13), (15, 19, 18, 14), (16, 20, 23, 19), (17, 21, 20, 16), (18, 22, 21, 17), (19, 23, 22, 18), (20, 24, 27, 23), (21, 25, 24, 20), (22, 26, 25, 21), (23, 27, 26, 22), (3, 2, 30, 31), (0, 3, 31, 28), (1, 0, 28, 29), (2, 1, 29, 30), (28, 31, 35, 32), (31, 30, 34, 35), (29, 28, 32, 33), (30, 29, 33, 34), (958, 959, 73, 74), (955, 73, 963, 967), (956, 955, 967, 969), (961, 958, 74, 72), (36, 39, 43, 40), (37, 36, 40, 41), (38, 37, 41, 42), (39, 38, 42, 43), (40, 43, 47, 44), (41, 40, 44, 45), (42, 41, 45, 46), (43, 42, 46, 47), (44, 47, 51, 48), (45, 44, 48, 49), (46, 45, 49, 50), (47, 46, 50, 51), (48, 51, 55, 52), (49, 48, 52, 53), (50, 49, 53, 54), (51, 50, 54, 55), (52, 55, 59, 56), (53, 52, 56, 57), (54, 53, 57, 58), (55, 54, 58, 59), (56, 59, 63, 60), (57, 56, 60, 61), (58, 57, 61, 62), (59, 58, 62, 63), (39, 67, 66, 38), (36, 64, 67, 39), (37, 65, 64, 36), (38, 66, 65, 37), (64, 68, 71, 67), (67, 71, 70, 66), (65, 69, 68, 64), (66, 70, 69, 65), (954, 74, 73, 955), (72, 957, 968, 964), (959, 960, 970, 965), (957, 72, 74, 954), (75, 79, 82, 78), (76, 80, 79, 75), (77, 81, 80, 76), (78, 82, 81, 77), (79, 83, 86, 82), (80, 84, 83, 79), (81, 85, 84, 80), (82, 86, 85, 81), (83, 87, 90, 86), (84, 88, 87, 83), (85, 89, 88, 84), (86, 90, 89, 85), (87, 91, 94, 90), (88, 92, 91, 87), (89, 93, 92, 88), (90, 94, 93, 89), (91, 95, 98, 94), (92, 96, 95, 91), (93, 97, 96, 92), (94, 98, 97, 93), (95, 99, 102, 98), (96, 100, 99, 95), (97, 101, 100, 96), (98, 102, 101, 97), (99, 103, 106, 102), (100, 104, 103, 99), (101, 105, 104, 100), (102, 106, 105, 101), (103, 107, 110, 106), (104, 108, 107, 103), (105, 109, 108, 104), (106, 110, 109, 105), (107, 111, 114, 110), (108, 112, 111, 107), (109, 113, 112, 108), (110, 114, 113, 109), (111, 115, 118, 114), (112, 116, 115, 111), (113, 117, 116, 112), (114, 118, 117, 113), (115, 119, 122, 118), (116, 120, 119, 115), (117, 121, 120, 116), (118, 122, 121, 117), (119, 123, 126, 122), (120, 124, 123, 119), (121, 125, 124, 120), (122, 126, 125, 121), (123, 127, 130, 126), (124, 128, 127, 123), (125, 129, 128, 124), (126, 130, 129, 125), (127, 131, 134, 130), (128, 132, 131, 127), (129, 133, 132, 128), (130, 134, 133, 129), (131, 135, 138, 134), (132, 136, 135, 131), (133, 137, 136, 132), (134, 138, 137, 133), (135, 139, 142, 138), (136, 140, 139, 135), (137, 141, 140, 136), (138, 142, 141, 137), (139, 143, 146, 142), (140, 144, 143, 139), (141, 145, 144, 140), (142, 146, 145, 141), (143, 147, 150, 146), (144, 148, 147, 143), (145, 149, 148, 144), (146, 150, 149, 145), (147, 151, 154, 150), (148, 152, 151, 147), (149, 153, 152, 148), (150, 154, 153, 149), (151, 155, 158, 154), (152, 156, 155, 151), (153, 157, 156, 152), (154, 158, 157, 153), (155, 159, 162, 158), (156, 160, 159, 155), (157, 161, 160, 156), (158, 162, 161, 157), (159, 163, 166, 162), (160, 164, 163, 159), (161, 165, 164, 160), (162, 166, 165, 161), (163, 167, 170, 166), (164, 168, 167, 163), (165, 169, 168, 164), (166, 170, 169, 165), (167, 171, 174, 170), (168, 172, 171, 167), (169, 173, 172, 168), (170, 174, 173, 169), (171, 175, 178, 174), (172, 176, 175, 171), (173, 177, 176, 172), (174, 178, 177, 173), (175, 179, 182, 178), (176, 180, 179, 175), (177, 181, 180, 176), (178, 182, 181, 177), (179, 183, 186, 182), (180, 184, 183, 179), (181, 185, 184, 180), (182, 186, 185, 181), (183, 187, 190, 186), (184, 188, 187, 183), (185, 189, 188, 184), (186, 190, 189, 185), (187, 191, 194, 190), (188, 192, 191, 187), (189, 193, 192, 188), (190, 194, 193, 189), (191, 195, 198, 194), (192, 196, 195, 191), (193, 197, 196, 192), (194, 198, 197, 193), (195, 199, 202, 198), (196, 200, 199, 195), (197, 201, 200, 196), (198, 202, 201, 197), (199, 203, 206, 202), (200, 204, 203, 199), (201, 205, 204, 200), (202, 206, 205, 201), (203, 207, 210, 206), (204, 208, 207, 203), (205, 209, 208, 204), (206, 210, 209, 205), (207, 211, 214, 210), (208, 212, 211, 207), (209, 213, 212, 208), (210, 214, 213, 209), (211, 215, 218, 214), (212, 216, 215, 211), (213, 217, 216, 212), (214, 218, 217, 213), (215, 219, 222, 218), (216, 220, 219, 215), (217, 221, 220, 216), (218, 222, 221, 217), (223, 227, 230, 226), (224, 228, 227, 223), (225, 229, 228, 224), (226, 230, 229, 225), (227, 231, 234, 230), (228, 232, 231, 227), (229, 233, 232, 228), (230, 234, 233, 229), (231, 235, 238, 234), (232, 236, 235, 231), (233, 237, 236, 232), (234, 238, 237, 233), (235, 239, 242, 238), (236, 240, 239, 235), (237, 241, 240, 236), (238, 242, 241, 237), (239, 243, 246, 242), (240, 244, 243, 239), (241, 245, 244, 240), (242, 246, 245, 241), (243, 247, 250, 246), (244, 248, 247, 243), (245, 249, 248, 244), (246, 250, 249, 245), (247, 251, 254, 250), (248, 252, 251, 247), (249, 253, 252, 248), (250, 254, 253, 249), (251, 255, 258, 254), (252, 256, 255, 251), (253, 257, 256, 252), (254, 258, 257, 253), (255, 259, 262, 258), (256, 260, 259, 255), (257, 261, 260, 256), (258, 262, 261, 257), (259, 263, 266, 262), (260, 264, 263, 259), (261, 265, 264, 260), (262, 266, 265, 261), (263, 267, 270, 266), (264, 268, 267, 263), (265, 269, 268, 264), (266, 270, 269, 265), (267, 271, 274, 270), (268, 272, 271, 267), (269, 273, 272, 268), (270, 274, 273, 269), (271, 275, 278, 274), (272, 276, 275, 271), (273, 277, 276, 272), (274, 278, 277, 273), (275, 279, 282, 278), (276, 280, 279, 275), (277, 281, 280, 276), (278, 282, 281, 277), (279, 283, 286, 282), (280, 284, 283, 279), (281, 285, 284, 280), (282, 286, 285, 281), (283, 287, 290, 286), (284, 288, 287, 283), (285, 289, 288, 284), (286, 290, 289, 285), (287, 291, 294, 290), (288, 292, 291, 287), (289, 293, 292, 288), (290, 294, 293, 289), (291, 295, 298, 294), (292, 296, 295, 291), (293, 297, 296, 292), (294, 298, 297, 293), (295, 299, 302, 298), (296, 300, 299, 295), (297, 301, 300, 296), (298, 302, 301, 297), (299, 303, 306, 302), (300, 304, 303, 299), (301, 305, 304, 300), (302, 306, 305, 301), (303, 307, 310, 306), (304, 308, 307, 303), (305, 309, 308, 304), (306, 310, 309, 305), (307, 311, 314, 310), (308, 312, 311, 307), (309, 313, 312, 308), (310, 314, 313, 309), (311, 315, 318, 314), (312, 316, 315, 311), (313, 317, 316, 312), (314, 318, 317, 313), (315, 319, 322, 318), (316, 320, 319, 315), (317, 321, 320, 316), (318, 322, 321, 317), (319, 323, 326, 322), (320, 324, 323, 319), (321, 325, 324, 320), (322, 326, 325, 321), (323, 327, 330, 326), (324, 328, 327, 323), (325, 329, 328, 324), (326, 330, 329, 325), (327, 331, 334, 330), (328, 332, 331, 327), (329, 333, 332, 328), (330, 334, 333, 329), (331, 335, 338, 334), (332, 336, 335, 331), (333, 337, 336, 332), (334, 338, 337, 333), (335, 339, 342, 338), (336, 340, 339, 335), (337, 341, 340, 336), (338, 342, 341, 337), (339, 343, 346, 342), (340, 344, 343, 339), (341, 345, 344, 340), (342, 346, 345, 341), (343, 347, 350, 346), (344, 348, 347, 343), (345, 349, 348, 344), (346, 350, 349, 345), (347, 351, 354, 350), (348, 352, 351, 347), (349, 353, 352, 348), (350, 354, 353, 349), (351, 355, 358, 354), (352, 356, 355, 351), (353, 357, 356, 352), (354, 358, 357, 353), (355, 359, 362, 358), (356, 360, 359, 355), (357, 361, 360, 356), (358, 362, 361, 357), (359, 363, 366, 362), (360, 364, 363, 359), (361, 365, 364, 360), (362, 366, 365, 361), (363, 367, 370, 366), (364, 368, 367, 363), (365, 369, 368, 364), (366, 370, 369, 365), (371, 375, 378, 374), (372, 376, 375, 371), (373, 377, 376, 372), (374, 378, 377, 373), (375, 379, 382, 378), (376, 380, 379, 375), (377, 381, 380, 376), (378, 382, 381, 377), (379, 383, 386, 382), (380, 384, 383, 379), (381, 385, 384, 380), (382, 386, 385, 381), (383, 387, 390, 386), (384, 388, 387, 383), (385, 389, 388, 384), (386, 390, 389, 385), (387, 391, 394, 390), (388, 392, 391, 387), (389, 393, 392, 388), (390, 394, 393, 389), (391, 395, 398, 394), (392, 396, 395, 391), (393, 397, 396, 392), (394, 398, 397, 393), (395, 399, 402, 398), (396, 400, 399, 395), (397, 401, 400, 396), (398, 402, 401, 397), (399, 403, 406, 402), (400, 404, 403, 399), (401, 405, 404, 400), (402, 406, 405, 401), (403, 407, 410, 406), (404, 408, 407, 403), (405, 409, 408, 404), (406, 410, 409, 405), (407, 411, 414, 410), (408, 412, 411, 407), (409, 413, 412, 408), (410, 414, 413, 409), (411, 415, 418, 414), (412, 416, 415, 411), (413, 417, 416, 412), (414, 418, 417, 413), (415, 419, 422, 418), (416, 420, 419, 415), (417, 421, 420, 416), (418, 422, 421, 417), (419, 423, 426, 422), (420, 424, 423, 419), (421, 425, 424, 420), (422, 426, 425, 421), (423, 427, 430, 426), (424, 428, 427, 423), (425, 429, 428, 424), (426, 430, 429, 425), (427, 431, 434, 430), (428, 432, 431, 427), (429, 433, 432, 428), (430, 434, 433, 429), (431, 435, 438, 434), (432, 436, 435, 431), (433, 437, 436, 432), (434, 438, 437, 433), (435, 439, 442, 438), (436, 440, 439, 435), (437, 441, 440, 436), (438, 442, 441, 437), (439, 443, 446, 442), (440, 444, 443, 439), (441, 445, 444, 440), (442, 446, 445, 441), (443, 447, 450, 446), (444, 448, 447, 443), (445, 449, 448, 444), (446, 450, 449, 445), (447, 451, 454, 450), (448, 452, 451, 447), (449, 453, 452, 448), (450, 454, 453, 449), (451, 455, 458, 454), (452, 456, 455, 451), (453, 457, 456, 452), (454, 458, 457, 453), (455, 459, 462, 458), (456, 460, 459, 455), (457, 461, 460, 456), (458, 462, 461, 457), (459, 463, 466, 462), (460, 464, 463, 459), (461, 465, 464, 460), (462, 466, 465, 461), (463, 467, 470, 466), (464, 468, 467, 463), (465, 469, 468, 464), (466, 470, 469, 465), (467, 471, 474, 470), (468, 472, 471, 467), (469, 473, 472, 468), (470, 474, 473, 469), (471, 475, 478, 474), (472, 476, 475, 471), (473, 477, 476, 472), (474, 478, 477, 473), (475, 479, 482, 478), (476, 480, 479, 475), (477, 481, 480, 476), (478, 482, 481, 477), (479, 483, 486, 482), (480, 484, 483, 479), (481, 485, 484, 480), (482, 486, 485, 481), (483, 487, 490, 486), (484, 488, 487, 483), (485, 489, 488, 484), (486, 490, 489, 485), (487, 491, 494, 490), (488, 492, 491, 487), (489, 493, 492, 488), (490, 494, 493, 489), (491, 495, 498, 494), (492, 496, 495, 491), (493, 497, 496, 492), (494, 498, 497, 493), (495, 499, 502, 498), (496, 500, 499, 495), (497, 501, 500, 496), (498, 502, 501, 497), (499, 503, 506, 502), (500, 504, 503, 499), (501, 505, 504, 500), (502, 506, 505, 501), (503, 507, 510, 506), (504, 508, 507, 503), (505, 509, 508, 504), (506, 510, 509, 505), (507, 511, 514, 510), (508, 512, 511, 507), (509, 513, 512, 508), (510, 514, 513, 509), (511, 515, 518, 514), (512, 516, 515, 511), (513, 517, 516, 512), (514, 518, 517, 513), (519, 523, 526, 522), (520, 524, 523, 519), (521, 525, 524, 520), (522, 526, 525, 521), (523, 527, 530, 526), (524, 528, 527, 523), (525, 529, 528, 524), (526, 530, 529, 525), (527, 531, 534, 530), (528, 532, 531, 527), (529, 533, 532, 528), (530, 534, 533, 529), (531, 535, 538, 534), (532, 536, 535, 531), (533, 537, 536, 532), (534, 538, 537, 533), (535, 539, 542, 538), (536, 540, 539, 535), (537, 541, 540, 536), (538, 542, 541, 537), (539, 543, 546, 542), (540, 544, 543, 539), (541, 545, 544, 540), (542, 546, 545, 541), (543, 547, 550, 546), (544, 548, 547, 543), (545, 549, 548, 544), (546, 550, 549, 545), (547, 551, 554, 550), (548, 552, 551, 547), (549, 553, 552, 548), (550, 554, 553, 549), (551, 555, 558, 554), (552, 556, 555, 551), (553, 557, 556, 552), (554, 558, 557, 553), (555, 559, 562, 558), (556, 560, 559, 555), (557, 561, 560, 556), (558, 562, 561, 557), (559, 563, 566, 562), (560, 564, 563, 559), (561, 565, 564, 560), (562, 566, 565, 561), (563, 567, 570, 566), (564, 568, 567, 563), (565, 569, 568, 564), (566, 570, 569, 565), (571, 574, 578, 575), (572, 571, 575, 576), (573, 572, 576, 577), (574, 573, 577, 578), (575, 578, 582, 579), (576, 575, 579, 580), (577, 576, 580, 581), (578, 577, 581, 582), (579, 582, 586, 583), (580, 579, 583, 584), (581, 580, 584, 585), (582, 581, 585, 586), (583, 586, 590, 587), (584, 583, 587, 588), (585, 584, 588, 589), (586, 585, 589, 590), (587, 590, 594, 591), (588, 587, 591, 592), (589, 588, 592, 593), (590, 589, 593, 594), (591, 594, 598, 595), (592, 591, 595, 596), (593, 592, 596, 597), (594, 593, 597, 598), (595, 598, 602, 599), (596, 595, 599, 600), (597, 596, 600, 601), (598, 597, 601, 602), (599, 602, 606, 603), (600, 599, 603, 604), (601, 600, 604, 605), (602, 601, 605, 606), (603, 606, 610, 607), (604, 603, 607, 608), (605, 604, 608, 609), (606, 605, 609, 610), (607, 610, 614, 611), (608, 607, 611, 612), (609, 608, 612, 613), (610, 609, 613, 614), (611, 614, 618, 615), (612, 611, 615, 616), (613, 612, 616, 617), (614, 613, 617, 618), (615, 618, 622, 619), (616, 615, 619, 620), (617, 616, 620, 621), (618, 617, 621, 622), (623, 626, 630, 627), (624, 623, 627, 628), (625, 624, 628, 629), (626, 625, 629, 630), (627, 630, 634, 631), (628, 627, 631, 632), (629, 628, 632, 633), (630, 629, 633, 634), (631, 634, 638, 635), (632, 631, 635, 636), (633, 632, 636, 637), (634, 633, 637, 638), (635, 638, 642, 639), (636, 635, 639, 640), (637, 636, 640, 641), (638, 637, 641, 642), (639, 642, 646, 643), (640, 639, 643, 644), (641, 640, 644, 645), (642, 641, 645, 646), (643, 646, 650, 647), (644, 643, 647, 648), (645, 644, 648, 649), (646, 645, 649, 650), (647, 650, 654, 651), (648, 647, 651, 652), (649, 648, 652, 653), (650, 649, 653, 654), (651, 654, 658, 655), (652, 651, 655, 656), (653, 652, 656, 657), (654, 653, 657, 658), (655, 658, 662, 659), (656, 655, 659, 660), (657, 656, 660, 661), (658, 657, 661, 662), (659, 662, 666, 663), (660, 659, 663, 664), (661, 660, 664, 665), (662, 661, 665, 666), (663, 666, 670, 667), (664, 663, 667, 668), (665, 664, 668, 669), (666, 665, 669, 670), (667, 670, 674, 671), (668, 667, 671, 672), (669, 668, 672, 673), (670, 669, 673, 674), (675, 679, 682, 678), (676, 680, 679, 675), (677, 681, 680, 676), (678, 682, 681, 677), (679, 683, 686, 682), (680, 684, 683, 679), (681, 685, 684, 680), (682, 686, 685, 681), (683, 687, 690, 686), (684, 688, 687, 683), (685, 689, 688, 684), (686, 690, 689, 685), (687, 691, 694, 690), (688, 692, 691, 687), (689, 693, 692, 688), (690, 694, 693, 689), (691, 695, 698, 694), (692, 696, 695, 691), (693, 697, 696, 692), (694, 698, 697, 693), (695, 699, 702, 698), (696, 700, 699, 695), (697, 701, 700, 696), (698, 702, 701, 697), (699, 703, 706, 702), (700, 704, 703, 699), (701, 705, 704, 700), (702, 706, 705, 701), (703, 707, 710, 706), (704, 708, 707, 703), (705, 709, 708, 704), (706, 710, 709, 705), (707, 711, 714, 710), (708, 712, 711, 707), (709, 713, 712, 708), (710, 714, 713, 709), (711, 715, 718, 714), (712, 716, 715, 711), (713, 717, 716, 712), (714, 718, 717, 713), (715, 719, 722, 718), (716, 720, 719, 715), (717, 721, 720, 716), (718, 722, 721, 717), (719, 723, 726, 722), (720, 724, 723, 719), (721, 725, 724, 720), (722, 726, 725, 721), (734, 750, 749, 733), (742, 758, 757, 741), (735, 751, 750, 734), (728, 744, 743, 727), (727, 743, 758, 742), (736, 752, 751, 735), (729, 745, 744, 728), (737, 753, 752, 736), (730, 746, 745, 729), (738, 754, 753, 737), (731, 747, 746, 730), (739, 755, 754, 738), (732, 748, 747, 731), (740, 756, 755, 739), (733, 749, 748, 732), (741, 757, 756, 740), (756, 772, 771, 755), (749, 765, 764, 748), (757, 773, 772, 756), (750, 766, 765, 749), (758, 774, 773, 757), (751, 767, 766, 750), (744, 760, 759, 743), (743, 759, 774, 758), (752, 768, 767, 751), (745, 761, 760, 744), (753, 769, 768, 752), (746, 762, 761, 745), (754, 770, 769, 753), (747, 763, 762, 746), (755, 771, 770, 754), (748, 764, 763, 747), (770, 802, 801, 769), (763, 795, 794, 762), (771, 803, 802, 770), (764, 796, 795, 763), (772, 804, 803, 771), (765, 797, 796, 764), (773, 805, 804, 772), (766, 798, 797, 765), (774, 806, 805, 773), (767, 799, 798, 766), (760, 791, 792, 759), (759, 792, 806, 774), (768, 800, 799, 767), (761, 793, 791, 760), (769, 801, 800, 768), (762, 794, 793, 761), (782, 823, 821, 781), (789, 822, 820, 788), (781, 821, 819, 780), (788, 820, 818, 787), (780, 819, 817, 779), (787, 818, 816, 786), (779, 817, 815, 778), (786, 816, 814, 785), (778, 815, 813, 777), (785, 814, 812, 784), (777, 813, 809, 776), (784, 812, 811, 783), (775, 807, 810, 790), (776, 809, 807, 775), (783, 811, 823, 782), (790, 810, 822, 789), (775, 792, 791, 776), (776, 791, 793, 777), (777, 793, 794, 778), (778, 794, 795, 779), (779, 795, 796, 780), (780, 796, 797, 781), (781, 797, 798, 782), (782, 798, 799, 783), (783, 799, 800, 784), (784, 800, 801, 785), (785, 801, 802, 786), (786, 802, 803, 787), (787, 803, 804, 788), (788, 804, 805, 789), (789, 805, 806, 790), (790, 806, 792, 775), (809, 808, 807), (807, 808, 810), (812, 808, 811), (813, 808, 809), (814, 808, 812), (815, 808, 813), (816, 808, 814), (817, 808, 815), (818, 808, 816), (819, 808, 817), (820, 808, 818), (821, 808, 819), (822, 808, 820), (823, 808, 821), (810, 808, 822), (811, 808, 823), (826, 824, 825), (824, 827, 825), (829, 828, 825), (830, 826, 825), (831, 829, 825), (832, 830, 825), (833, 831, 825), (834, 832, 825), (835, 833, 825), (836, 834, 825), (837, 835, 825), (838, 836, 825), (839, 837, 825), (840, 838, 825), (827, 839, 825), (828, 840, 825), (866, 864, 913, 914), (898, 899, 947, 945), (871, 872, 920, 918), (891, 892, 939, 940), (864, 865, 912, 913), (899, 897, 946, 947), (872, 870, 919, 920), (904, 905, 953, 952), (877, 878, 926, 924), (897, 898, 945, 946), (870, 871, 918, 919), (905, 903, 951, 953), (878, 876, 925, 926), (883, 884, 932, 930), (903, 904, 952, 951), (876, 877, 924, 925), (831, 833, 850, 848), (832, 834, 851, 849), (833, 835, 852, 850), (834, 836, 853, 851), (835, 837, 854, 852), (836, 838, 855, 853), (837, 839, 856, 854), (838, 840, 857, 855), (839, 827, 844, 856), (840, 828, 845, 857), (824, 826, 843, 841), (827, 824, 841, 844), (828, 829, 846, 845), (826, 830, 847, 843), (829, 831, 848, 846), (830, 832, 849, 847), (843, 842, 859, 858), (842, 841, 860, 859), (841, 843, 858, 860), (841, 842, 862, 861), (842, 844, 863, 862), (844, 841, 861, 863), (846, 842, 865, 864), (842, 845, 866, 865), (845, 846, 864, 866), (847, 842, 868, 867), (842, 843, 869, 868), (843, 847, 867, 869), (848, 842, 871, 870), (842, 846, 872, 871), (846, 848, 870, 872), (849, 842, 874, 873), (842, 847, 875, 874), (847, 849, 873, 875), (850, 842, 877, 876), (842, 848, 878, 877), (848, 850, 876, 878), (851, 842, 880, 879), (842, 849, 881, 880), (849, 851, 879, 881), (852, 842, 883, 882), (842, 850, 884, 883), (850, 852, 882, 884), (853, 842, 886, 885), (842, 851, 887, 886), (851, 853, 885, 887), (854, 842, 889, 888), (842, 852, 890, 889), (852, 854, 888, 890), (855, 842, 892, 891), (842, 853, 893, 892), (853, 855, 891, 893), (856, 842, 895, 894), (842, 854, 896, 895), (854, 856, 894, 896), (857, 842, 898, 897), (842, 855, 899, 898), (855, 857, 897, 899), (844, 842, 901, 900), (842, 856, 902, 901), (856, 844, 900, 902), (845, 842, 904, 903), (842, 857, 905, 904), (857, 845, 903, 905), (907, 906, 908), (909, 910, 911), (913, 912, 914), (916, 915, 917), (919, 918, 920), (922, 921, 923), (925, 924, 926), (928, 927, 929), (931, 930, 932), (934, 933, 935), (937, 936, 938), (940, 939, 941), (943, 942, 944), (946, 945, 947), (948, 949, 950), (951, 952, 953), (893, 891, 940, 941), (858, 859, 906, 907), (885, 886, 933, 934), (865, 866, 914, 912), (892, 893, 941, 939), (860, 858, 907, 908), (887, 885, 934, 935), (879, 880, 927, 928), (859, 860, 908, 906), (886, 887, 935, 933), (881, 879, 928, 929), (873, 874, 921, 922), (900, 901, 949, 948), (880, 881, 929, 927), (875, 873, 922, 923), (902, 900, 948, 950), (867, 868, 915, 916), (894, 895, 942, 943), (874, 875, 923, 921), (901, 902, 950, 949), (869, 867, 916, 917), (896, 894, 943, 944), (861, 862, 910, 909), (888, 889, 936, 937), (868, 869, 917, 915), (895, 896, 944, 942), (863, 861, 909, 911), (890, 888, 937, 938), (882, 883, 930, 931), (862, 863, 911, 910), (889, 890, 938, 936), (884, 882, 931, 932), (68, 957, 954, 71), (70, 955, 956, 69), (69, 956, 957, 68), (71, 954, 955, 70), (32, 35, 958, 961), (34, 33, 960, 959), (33, 32, 961, 960), (35, 34, 959, 958), (970, 966, 964, 962), (965, 970, 962, 963), (969, 962, 964, 968), (967, 963, 962, 969), (960, 961, 966, 970), (961, 72, 964, 966), (957, 956, 969, 968), (73, 959, 965, 963), (625, 626, 623, 624), (521, 520, 519, 522), (573, 574, 571, 572), (677, 676, 675, 678)])
me_mesh.polygons.foreach_set('use_smooth', [True] * 956)
me_mesh.polygons.foreach_set('material_index', [0, 0, 0, 0, 0, 0, 0, 0, 0, 0, 0, 0, 0, 0, 0, 0, 0, 0, 0, 0, 0, 0, 0, 0, 0, 0, 0, 0, 0, 0, 0, 0, 0, 0, 0, 0, 0, 0, 0, 0, 0, 0, 0, 0, 0, 0, 0, 0, 0, 0, 0, 0, 0, 0, 0, 0, 0, 0, 0, 0, 0, 0, 0, 0, 0, 0, 0, 0, 0, 0, 0, 0, 0, 0, 0, 0, 0, 0, 0, 0, 0, 0, 0, 0, 0, 0, 0, 0, 0, 0, 0, 0, 0, 0, 0, 0, 0, 0, 0, 0, 0, 0, 0, 0, 0, 0, 0, 0, 0, 0, 0, 0, 0, 0, 0, 0, 0, 0, 0, 0, 0, 0, 0, 0, 0, 0, 0, 0, 0, 0, 0, 0, 0, 0, 0, 0, 0, 0, 0, 0, 0, 0, 0, 0, 0, 0, 0, 0, 0, 0, 0, 0, 0, 0, 0, 0, 0, 0, 0, 0, 0, 0, 0, 0, 0, 0, 0, 0, 0, 0, 0, 0, 0, 0, 0, 0, 0, 0, 0, 0, 0, 0, 0, 0, 0, 0, 0, 0, 0, 0, 0, 0, 0, 0, 0, 0, 0, 0, 0, 0, 0, 0, 0, 0, 0, 0, 0, 0, 0, 0, 0, 0, 0, 0, 0, 0, 0, 0, 0, 0, 0, 0, 0, 0, 0, 0, 0, 0, 0, 0, 0, 0, 0, 0, 0, 0, 0, 0, 0, 0, 0, 0, 0, 0, 0, 0, 0, 0, 0, 0, 0, 0, 0, 0, 0, 0, 0, 0, 0, 0, 0, 0, 0, 0, 0, 0, 0, 0, 0, 0, 0, 0, 0, 0, 0, 0, 0, 0, 0, 0, 0, 0, 0, 0, 0, 0, 0, 0, 0, 0, 0, 0, 0, 0, 0, 0, 0, 0, 0, 0, 0, 0, 0, 0, 0, 0, 0, 0, 0, 0, 0, 0, 0, 0, 0, 0, 0, 0, 0, 0, 0, 0, 0, 0, 0, 0, 0, 0, 0, 0, 0, 0, 0, 0, 0, 0, 0, 0, 0, 0, 0, 0, 0, 0, 0, 0, 0, 0, 0, 0, 0, 0, 0, 0, 0, 0, 0, 0, 0, 0, 0, 0, 0, 0, 0, 0, 0, 0, 0, 0, 0, 0, 0, 0, 0, 0, 0, 0, 0, 0, 0, 0, 0, 0, 0, 0, 0, 0, 0, 0, 0, 0, 0, 0, 0, 0, 0, 0, 0, 0, 0, 0, 0, 0, 0, 0, 0, 0, 0, 0, 0, 0, 0, 0, 0, 0, 0, 0, 0, 0, 0, 0, 0, 0, 0, 0, 0, 0, 0, 0, 0, 0, 0, 0, 0, 0, 0, 0, 0, 0, 0, 0, 0, 0, 0, 0, 0, 0, 0, 0, 0, 0, 0, 0, 0, 0, 0, 0, 0, 0, 0, 0, 0, 0, 0, 0, 0, 0, 0, 0, 0, 0, 0, 0, 0, 0, 0, 0, 0, 0, 0, 0, 0, 0, 0, 0, 0, 0, 0, 0, 0, 0, 0, 0, 0, 0, 0, 0, 0, 0, 0, 0, 0, 0, 0, 0, 0, 0, 0, 0, 0, 0, 0, 0, 0, 0, 0, 0, 0, 0, 0, 0, 0, 0, 0, 0, 0, 0, 0, 0, 0, 0, 0, 0, 0, 0, 0, 0, 0, 0, 0, 0, 0, 0, 0, 0, 0, 0, 0, 0, 0, 0, 0, 0, 0, 0, 0, 0, 0, 0, 0, 0, 0, 0, 0, 0, 0, 0, 0, 0, 0, 0, 0, 0, 0, 0, 0, 0, 0, 0, 0, 0, 0, 0, 0, 0, 0, 0, 0, 0, 0, 0, 0, 0, 0, 0, 0, 0, 0, 0, 0, 0, 0, 0, 0, 0, 0, 0, 0, 0, 0, 0, 0, 0, 0, 0, 0, 0, 0, 0, 0, 0, 0, 0, 0, 0, 0, 0, 0, 0, 0, 0, 0, 0, 0, 0, 0, 0, 0, 0, 0, 0, 0, 0, 0, 0, 0, 0, 0, 0, 0, 0, 0, 0, 0, 0, 0, 0, 0, 0, 0, 0, 0, 0, 0, 0, 0, 0, 0, 0, 0, 0, 0, 0, 0, 0, 0, 0, 0, 0, 0, 0, 0, 0, 0, 0, 0, 0, 0, 0, 0, 0, 0, 0, 0, 0, 1, 1, 1, 1, 1, 1, 1, 1, 1, 1, 1, 1, 1, 1, 1, 1, 1, 1, 1, 1, 1, 1, 1, 1, 1, 1, 1, 1, 1, 1, 1, 1, 1, 1, 1, 1, 1, 1, 1, 1, 1, 1, 1, 1, 1, 1, 1, 1, 1, 1, 1, 1, 1, 1, 1, 1, 1, 1, 1, 1, 1, 1, 1, 1, 1, 1, 1, 1, 1, 1, 1, 1, 1, 1, 1, 1, 1, 1, 1, 1, 1, 1, 1, 1, 1, 1, 1, 1, 1, 1, 1, 1, 1, 1, 1, 1, 1, 1, 1, 1, 1, 1, 1, 1, 1, 1, 1, 1, 1, 1, 1, 1, 1, 1, 1, 1, 1, 1, 1, 1, 1, 1, 1, 1, 1, 1, 1, 1, 1, 1, 1, 1, 1, 1, 1, 1, 1, 1, 1, 1, 1, 1, 1, 1, 1, 1, 1, 1, 1, 1, 1, 1, 1, 1, 1, 1, 1, 1, 1, 1, 1, 1, 1, 1, 1, 1, 1, 1, 1, 1, 1, 1, 1, 1, 1, 1, 1, 1, 1, 1, 1, 1, 1, 1, 1, 1, 1, 1, 1, 1, 1, 1, 2, 2, 2, 2, 2, 2, 2, 2, 2, 2, 2, 2, 2, 2, 2, 2, 1, 1, 1, 1, 1, 1, 1, 1, 1, 1, 1, 1, 1, 1, 1, 1, 1, 1, 1, 1, 1, 1, 1, 1, 1, 1, 1, 1, 1, 1, 1, 1, 0, 0, 0, 0, 0, 0, 0, 0, 0, 0, 0, 0, 0, 0, 0, 0, 0, 0, 0, 0])
me_mesh.materials.append(mat_tubing)
me_mesh.materials.append(mat_platform)
me_mesh.materials.append(mat_lights)
me_mesh.use_remesh_preserve_volume = False
me_mesh.use_remesh_preserve_attributes = False
me_mesh.use_mirror_vertex_groups = False
me_mesh.update()

# ---- objects
ob_screen = bpy.data.objects.new('Screen', me_cube_001)
ob_tubing = bpy.data.objects.new('Tubing', me_mesh)

# ---- transforms, parenting, visibility, modifiers, constraints
ob_screen.location = (0.0, 0.9517, 1.282)
ob_screen.scale = (1.049, 1.335, 1.0)
ob_screen.lineart.crease_threshold = 0.0
ob_tubing.location = (0.0, 0.0, 0.0)
ob_tubing.lineart.crease_threshold = 0.0
_m = ob_tubing.modifiers.new('EdgeSplit', 'EDGE_SPLIT')
_m.split_angle = 1.222

# ---- collection membership
col_collection_1.objects.link(ob_screen)
col_collection_1.objects.link(ob_tubing)

# ---- scene / render settings (as saved in the file)
scene.frame_start = 1; scene.frame_end = 250; scene.frame_set(1)
scene.render.engine = 'BLENDER_EEVEE_NEXT'
scene.render.resolution_percentage = 50
scene.render.dither_intensity = 0.0
scene.cycles.use_denoising = False
scene.cycles.samples = 128
scene.cycles.sampling_pattern = 'TABULATED_SOBOL'
scene.cycles.light_sampling_threshold = 0.0
scene.cycles.use_adaptive_sampling = False
scene.cycles.use_light_tree = False
scene.cycles.blur_glossy = 0.0
scene.cycles.sample_clamp_indirect = 0.0
scene.view_settings.view_transform = 'Standard'
bpy.context.view_layer.update()

# ---- added for rendering (the .blend has no active camera and no usable light): camera, sun
cam_auto = bpy.data.cameras.new('AutoCamera')
cam_auto.lens = 50.0
cam_auto.sensor_width = 36.0
cam_auto.clip_end = 1000.0
ob_auto_camera = bpy.data.objects.new('AutoCamera', cam_auto)
scene.collection.objects.link(ob_auto_camera)
ob_auto_camera.location = (3.00114, -3.4396, 3.15825)
ob_auto_camera.rotation_euler = (1.09748, -7.21219e-08, 0.694738)
scene.camera = ob_auto_camera
light_auto_sun = bpy.data.lights.new('AutoSun', 'SUN')
light_auto_sun.energy = 3.0
light_auto_sun.angle = 0.0523599
ob_auto_sun = bpy.data.objects.new('AutoSun', light_auto_sun)
scene.collection.objects.link(ob_auto_sun)
ob_auto_sun.rotation_euler = (0.872665, 0.174533, 0.523599)
bpy.context.view_layer.update()
